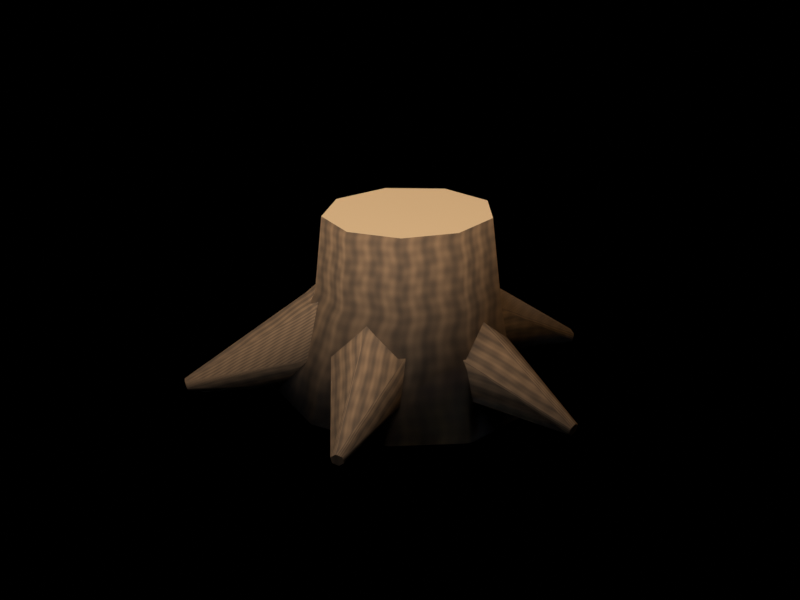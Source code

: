 # Source: source.blend  (saved by Blender 5.2.44; exported with 4.5.12 LTS)
import bpy
from mathutils import Matrix  # noqa: F401  (used for matrix-valued properties, if any)

bpy.ops.wm.read_factory_settings(use_empty=True)
scene = bpy.context.scene
scene.name = 'Scene'

# ---- collections
col_original_woodland_geometry = bpy.data.collections.new('Original woodland geometry'); scene.collection.children.link(col_original_woodland_geometry)
col_studio = bpy.data.collections.new('Studio'); scene.collection.children.link(col_studio)

# ---- images (referenced by path relative to the original .blend; pixels are not part of the script)
import os
ASSET_DIR = os.environ.get("B2B_ASSET_DIR", "")  # directory of the original .blend (textures are referenced by path, not embedded)
HERE = os.path.dirname(os.path.abspath(__file__))  # packed textures are extracted next to this script under _unpacked/

def load_image(name, relpath, width, height, colorspace="sRGB"):
    """Load a texture the original file referenced (path relative to the .blend, or extracted next to this script)."""
    p = next((c for c in (os.path.join(HERE, relpath), os.path.join(ASSET_DIR, relpath)) if relpath and os.path.exists(c)), "")
    if p:
        img = bpy.data.images.load(p, check_existing=True)
        img.name = name
    else:  # same state as the original file: an image datablock whose file is absent (Cycles renders it pink)
        img = bpy.data.images.new(name, width, height)
        img.source = "FILE"
        img.filepath = "//" + (relpath or name)
    img.colorspace_settings.name = colorspace
    return img
img_albedo_png = load_image('albedo.png', '_unpacked/albedo.5ba56a97.png', 512, 512, 'sRGB')

# ---- materials (node trees are filled in below, after node groups)
mat_original_warm_bark = bpy.data.materials.new('Original warm bark')
mat_original_warm_bark.diffuse_color = (1.0, 1.0, 1.0, 1.0)
mat_fresh_twig_ends = bpy.data.materials.new('Fresh twig ends')
mat_fresh_twig_ends.diffuse_color = (0.4969, 0.3515, 0.1912, 1.0)

# ---- material node trees
mat_original_warm_bark.use_nodes = True; mat_original_warm_bark.node_tree.nodes.clear()
_N = mat_original_warm_bark.node_tree.nodes; _L = mat_original_warm_bark.node_tree.links
n0 = _N.new('ShaderNodeBsdfPrincipled'); n0.name = 'Principled BSDF'; n0.location = (-200, 100)
n0.inputs[2].default_value = 0.86
n0.inputs[10].default_value = 0.005
n1 = _N.new('ShaderNodeOutputMaterial'); n1.name = 'Material Output'; n1.location = (200, 100)
n2 = _N.new('ShaderNodeTexImage'); n2.name = 'Image Texture'; n2.location = (0, 0)
n2.image = img_albedo_png
_L.new(n0.outputs[0], n1.inputs[0])
_L.new(n2.outputs[0], n0.inputs[0])
n1.is_active_output = True
mat_fresh_twig_ends.use_nodes = True; mat_fresh_twig_ends.node_tree.nodes.clear()
_N = mat_fresh_twig_ends.node_tree.nodes; _L = mat_fresh_twig_ends.node_tree.links
n0 = _N.new('ShaderNodeBsdfPrincipled'); n0.name = 'Principled BSDF'; n0.location = (-200, 100)
n0.inputs[0].default_value = (0.4969, 0.3515, 0.1912, 1.0)
n0.inputs[2].default_value = 0.86
n0.inputs[10].default_value = 0.005
n1 = _N.new('ShaderNodeOutputMaterial'); n1.name = 'Material Output'; n1.location = (200, 100)
_L.new(n0.outputs[0], n1.inputs[0])
n1.is_active_output = True

# ---- world
world_studio___pure_black_background = bpy.data.worlds.new('Studio · pure black background'); scene.world = world_studio___pure_black_background
world_studio___pure_black_background.use_nodes = True; world_studio___pure_black_background.node_tree.nodes.clear()
_N = world_studio___pure_black_background.node_tree.nodes; _L = world_studio___pure_black_background.node_tree.links
n0 = _N.new('ShaderNodeBackground'); n0.name = 'Background'; n0.location = (-200, 100)
n0.inputs[0].default_value = (0.0, 0.0, 0.0, 1.0)
n0.inputs[1].default_value = 0.0
n1 = _N.new('ShaderNodeOutputWorld'); n1.name = 'World Output'; n1.location = (200, 100)
_L.new(n0.outputs[0], n1.inputs[0])
n1.is_active_output = True

# ---- cameras
cam_reference_orthographic_lens = bpy.data.cameras.new('Reference orthographic lens')
cam_reference_orthographic_lens.type = 'ORTHO'
cam_reference_orthographic_lens.ortho_scale = 3.2

# ---- lights
light_warm_key = bpy.data.lights.new('Warm key', 'AREA')
light_warm_key.color = (1.0, 0.84, 0.67)
light_warm_key.energy = 432.0
light_warm_key.shape = 'DISK'
light_warm_key.size = 3.0
light_soft_front_fill = bpy.data.lights.new('Soft front fill', 'AREA')
light_soft_front_fill.color = (0.78, 0.84, 1.0)
light_soft_front_fill.energy = 234.0
light_soft_front_fill.shape = 'DISK'
light_soft_front_fill.size = 3.6
light_amber_right_rim = bpy.data.lights.new('Amber right rim', 'AREA')
light_amber_right_rim.color = (1.0, 0.74, 0.47)
light_amber_right_rim.energy = 180.0
light_amber_right_rim.shape = 'DISK'
light_amber_right_rim.size = 2.4

# ---- meshes
me_harvest_stump = bpy.data.meshes.new('Harvest stump')
me_harvest_stump.from_pydata([(-0.4969, 0.0, 0.05522), (-0.3807, -0.3214, 0.0423), (-0.08629, -0.4924, 0.009588), (0.2485, -0.433, -0.02761), (0.467, -0.171, -0.05189), (0.467, 0.171, -0.05189), (0.2485, 0.433, -0.02761), (-0.08629, 0.4924, 0.009588), (-0.3807, 0.3214, 0.0423), (-0.3297, -0.0007039, 0.4646), (-0.2402, -0.2447, 0.4674), (-0.01488, -0.3742, 0.4621), (0.2408, -0.3286, 0.4511), (0.4072, -0.1293, 0.4396), (0.4064, 0.1306, 0.4329), (0.2389, 0.3293, 0.4343), (-0.017, 0.374, 0.443), (-0.2416, 0.2436, 0.455), (-0.3194, 0.01726, 0.759), (-0.2367, -0.2067, 0.7776), (-0.02922, -0.3245, 0.7973), (0.2059, -0.2812, 0.8089), (0.3588, -0.09691, 0.807), (0.3578, 0.1421, 0.7925), (0.2034, 0.3239, 0.7721), (-0.03211, 0.3636, 0.7554), (-0.2386, 0.2425, 0.7502)], [], [(8, 7, 6, 5, 4, 3, 2, 1, 0), (18, 19, 20, 21, 22, 23, 24, 25, 26), (0, 1, 10, 9), (1, 2, 11, 10), (2, 3, 12, 11), (3, 4, 13, 12), (4, 5, 14, 13), (5, 6, 15, 14), (6, 7, 16, 15), (7, 8, 17, 16), (8, 0, 9, 17), (9, 10, 19, 18), (10, 11, 20, 19), (11, 12, 21, 20), (12, 13, 22, 21), (13, 14, 23, 22), (14, 15, 24, 23), (15, 16, 25, 24), (16, 17, 26, 25), (17, 9, 18, 26)])
me_harvest_stump.polygons.foreach_set('use_smooth', [0, 0, 1, 1, 1, 1, 1, 1, 1, 1, 1, 1, 1, 1, 1, 1, 1, 1, 1, 1])
me_harvest_stump.polygons.foreach_set('material_index', [1, 1, 0, 0, 0, 0, 0, 0, 0, 0, 0, 0, 0, 0, 0, 0, 0, 0, 0, 0])
_uv = me_harvest_stump.uv_layers.new(name='ForestUV')
_uv.uv.foreach_set('vector', [-0.2284, 0.1928, -0.05178, 0.2954, 0.1491, 0.2598, 0.2802, 0.1026, 0.2802, -0.1026, 0.1491, -0.2598, -0.05178, -0.2954, -0.2284, -0.1928, -0.2982, 0.0, -0.1916, 0.01035, -0.142, -0.124, -0.01753, -0.1947, 0.1236, -0.1687, 0.2153, -0.05814, 0.2147, 0.08524, 0.122, 0.1944, -0.01927, 0.2181, -0.1431, 0.1455, 0.0, 0.0, 0.125, 0.0, 0.125, 1.0, 0.0, 1.0, 0.125, 0.0, 0.25, 0.0, 0.25, 1.0, 0.125, 1.0, 0.25, 0.0, 0.375, 0.0, 0.375, 1.0, 0.25, 1.0, 0.375, 0.0, 0.5, 0.0, 0.5, 1.0, 0.375, 1.0, 0.5, 0.0, 0.625, 0.0, 0.625, 1.0, 0.5, 1.0, 0.625, 0.0, 0.75, 0.0, 0.75, 1.0, 0.625, 1.0, 0.75, 0.0, 0.875, 0.0, 0.875, 1.0, 0.75, 1.0, 0.875, 0.0, 1.0, 0.0, 1.0, 1.0, 0.875, 1.0, 1.0, 0.0, 0.0, 0.0, 0.0, 1.0, 1.0, 1.0, 0.0, 1.0, 0.125, 1.0, 0.125, 2.0, 0.0, 2.0, 0.125, 1.0, 0.25, 1.0, 0.25, 2.0, 0.125, 2.0, 0.25, 1.0, 0.375, 1.0, 0.375, 2.0, 0.25, 2.0, 0.375, 1.0, 0.5, 1.0, 0.5, 2.0, 0.375, 2.0, 0.5, 1.0, 0.625, 1.0, 0.625, 2.0, 0.5, 2.0, 0.625, 1.0, 0.75, 1.0, 0.75, 2.0, 0.625, 2.0, 0.75, 1.0, 0.875, 1.0, 0.875, 2.0, 0.75, 2.0, 0.875, 1.0, 1.0, 1.0, 1.0, 2.0, 0.875, 2.0, 1.0, 1.0, 0.0, 1.0, 0.0, 2.0, 1.0, 2.0])
me_harvest_stump.materials.append(mat_original_warm_bark)
me_harvest_stump.materials.append(mat_fresh_twig_ends)
me_harvest_stump.update()
me_stump_root = bpy.data.meshes.new('Stump root')
me_stump_root.from_pydata([(0.8397, 0.0, 0.01181), (0.8449, -0.02598, 0.0259), (0.8551, -0.02598, 0.0541), (0.8603, -3.674e-18, 0.06819), (0.8551, 0.02598, 0.0541), (0.8449, 0.02598, 0.0259), (0.2148, 0.0, 0.05904), (0.2574, -0.1732, 0.1495), (0.3426, -0.1732, 0.3305), (0.3852, -2.449e-17, 0.421), (0.3426, 0.1732, 0.3305), (0.2574, 0.1732, 0.1495), (-0.1387, 0.0, 0.232), (-0.06934, -0.2165, 0.336), (0.06934, -0.2165, 0.544), (0.1387, -3.062e-17, 0.648), (0.06934, 0.2165, 0.544), (-0.06934, 0.2165, 0.336)], [], [(5, 4, 3, 2, 1, 0), (12, 13, 14, 15, 16, 17), (0, 1, 7, 6), (1, 2, 8, 7), (2, 3, 9, 8), (3, 4, 10, 9), (4, 5, 11, 10), (5, 0, 6, 11), (6, 7, 13, 12), (7, 8, 14, 13), (8, 9, 15, 14), (9, 10, 16, 15), (10, 11, 17, 16), (11, 6, 12, 17)])
me_stump_root.polygons.foreach_set('use_smooth', [0, 0, 1, 1, 1, 1, 1, 1, 1, 1, 1, 1, 1, 1])
_uv = me_stump_root.uv_layers.new(name='ForestUV')
_uv.uv.foreach_set('vector', [0.01559, 0.01554, 0.01559, 0.03246, -2.204e-18, 0.04092, -0.01559, 0.03246, -0.01559, 0.01554, 0.0, 0.007084, 0.0, 0.1392, -0.1299, 0.2016, -0.1299, 0.3264, -1.837e-17, 0.3888, 0.1299, 0.3264, 0.1299, 0.2016, 0.0, 0.0, 0.2, 0.0, 0.2, 1.0, 0.0, 1.0, 0.2, 0.0, 0.4, 0.0, 0.4, 1.0, 0.2, 1.0, 0.4, 0.0, 0.6, 0.0, 0.6, 1.0, 0.4, 1.0, 0.6, 0.0, 0.8, 0.0, 0.8, 1.0, 0.6, 1.0, 0.8, 0.0, 1.0, 0.0, 1.0, 1.0, 0.8, 1.0, 1.0, 0.0, 0.0, 0.0, 0.0, 1.0, 1.0, 1.0, 0.0, 1.0, 0.2, 1.0, 0.2, 2.0, 0.0, 2.0, 0.2, 1.0, 0.4, 1.0, 0.4, 2.0, 0.2, 2.0, 0.4, 1.0, 0.6, 1.0, 0.6, 2.0, 0.4, 2.0, 0.6, 1.0, 0.8, 1.0, 0.8, 2.0, 0.6, 2.0, 0.8, 1.0, 1.0, 1.0, 1.0, 2.0, 0.8, 2.0, 1.0, 1.0, 0.0, 1.0, 0.0, 2.0, 1.0, 2.0])
me_stump_root.materials.append(mat_original_warm_bark)
me_stump_root.update()
me_stump_root_001 = bpy.data.meshes.new('Stump root.001')
me_stump_root_001.from_pydata([(0.2627, 0.8191, 0.06802), (0.2378, 0.8208, 0.05132), (0.2378, 0.8101, 0.02329), (0.2627, 0.7977, 0.01198), (0.2875, 0.796, 0.02868), (0.2875, 0.8067, 0.05671), (0.09778, 0.3727, 0.4198), (-0.071, 0.3744, 0.3126), (-0.07607, 0.2871, 0.1327), (0.08763, 0.198, 0.06015), (0.2564, 0.1962, 0.1674), (0.2615, 0.2836, 0.3473), (0.01595, 0.1397, 0.6467), (-0.2008, 0.1235, 0.5232), (-0.2167, -0.01617, 0.3165), (-0.01595, -0.1397, 0.2333), (0.2008, -0.1235, 0.3568), (0.2167, 0.01617, 0.5635)], [], [(5, 4, 3, 2, 1, 0), (12, 13, 14, 15, 16, 17), (0, 1, 7, 6), (1, 2, 8, 7), (2, 3, 9, 8), (3, 4, 10, 9), (4, 5, 11, 10), (5, 0, 6, 11), (6, 7, 13, 12), (7, 8, 14, 13), (8, 9, 15, 14), (9, 10, 16, 15), (10, 11, 17, 16), (11, 6, 12, 17)])
me_stump_root_001.polygons.foreach_set('use_smooth', [0, 0, 1, 1, 1, 1, 1, 1, 1, 1, 1, 1, 1, 1])
_uv = me_stump_root_001.uv_layers.new(name='ForestUV')
_uv.uv.foreach_set('vector', [0.1725, 0.03402, 0.1725, 0.01721, 0.1576, 0.007187, 0.1427, 0.01398, 0.1427, 0.03079, 0.1576, 0.04081, 0.009568, 0.388, -0.1205, 0.3139, -0.13, 0.1899, -0.009568, 0.14, 0.1205, 0.2141, 0.13, 0.3381, 0.0, 0.0, 0.2, 0.0, 0.2, 1.0, 0.0, 1.0, 0.2, 0.0, 0.4, 0.0, 0.4, 1.0, 0.2, 1.0, 0.4, 0.0, 0.6, 0.0, 0.6, 1.0, 0.4, 1.0, 0.6, 0.0, 0.8, 0.0, 0.8, 1.0, 0.6, 1.0, 0.8, 0.0, 1.0, 0.0, 1.0, 1.0, 0.8, 1.0, 1.0, 0.0, 0.0, 0.0, 0.0, 1.0, 1.0, 1.0, 0.0, 1.0, 0.2, 1.0, 0.2, 2.0, 0.0, 2.0, 0.2, 1.0, 0.4, 1.0, 0.4, 2.0, 0.2, 2.0, 0.4, 1.0, 0.6, 1.0, 0.6, 2.0, 0.4, 2.0, 0.6, 1.0, 0.8, 1.0, 0.8, 2.0, 0.6, 2.0, 0.8, 1.0, 1.0, 1.0, 1.0, 2.0, 0.8, 2.0, 1.0, 1.0, 0.0, 1.0, 0.0, 2.0, 1.0, 2.0])
me_stump_root_001.materials.append(mat_original_warm_bark)
me_stump_root_001.update()
me_stump_root_002 = bpy.data.meshes.new('Stump root.002')
me_stump_root_002.from_pydata([(-0.7053, 0.4753, 0.04), (-0.6893, 0.4823, 0.01558), (-0.6717, 0.5065, 0.01558), (-0.67, 0.5239, 0.04), (-0.686, 0.517, 0.06442), (-0.7037, 0.4927, 0.06442), (-0.3603, 0.01453, 0.24), (-0.2418, 0.05208, 0.08328), (-0.1243, 0.2139, 0.08328), (-0.1251, 0.3381, 0.24), (-0.2436, 0.3006, 0.3967), (-0.3611, 0.1388, 0.3967), (-0.1469, -0.2023, 0.44), (0.02369, -0.1717, 0.2599), (0.1706, 0.03054, 0.2599), (0.1469, 0.2023, 0.44), (-0.02369, 0.1717, 0.6201), (-0.1706, -0.03054, 0.6201)], [], [(5, 4, 3, 2, 1, 0), (12, 13, 14, 15, 16, 17), (0, 1, 7, 6), (1, 2, 8, 7), (2, 3, 9, 8), (3, 4, 10, 9), (4, 5, 11, 10), (5, 0, 6, 11), (6, 7, 13, 12), (7, 8, 14, 13), (8, 9, 15, 14), (9, 10, 16, 15), (10, 11, 17, 16), (11, 6, 12, 17)])
me_stump_root_002.polygons.foreach_set('use_smooth', [0, 0, 1, 1, 1, 1, 1, 1, 1, 1, 1, 1, 1, 1])
_uv = me_stump_root_002.uv_layers.new(name='ForestUV')
_uv.uv.foreach_set('vector', [0.2956, 0.03865, 0.3102, 0.03865, 0.3143, 0.024, 0.3039, 0.00935, 0.2894, 0.00935, 0.2852, 0.024, -0.1214, 0.264, -0.103, 0.1559, 0.01832, 0.1559, 0.1214, 0.264, 0.103, 0.3721, -0.01832, 0.3721, 0.0, 0.0, 0.2, 0.0, 0.2, 1.0, 0.0, 1.0, 0.2, 0.0, 0.4, 0.0, 0.4, 1.0, 0.2, 1.0, 0.4, 0.0, 0.6, 0.0, 0.6, 1.0, 0.4, 1.0, 0.6, 0.0, 0.8, 0.0, 0.8, 1.0, 0.6, 1.0, 0.8, 0.0, 1.0, 0.0, 1.0, 1.0, 0.8, 1.0, 1.0, 0.0, 0.0, 0.0, 0.0, 1.0, 1.0, 1.0, 0.0, 1.0, 0.2, 1.0, 0.2, 2.0, 0.0, 2.0, 0.2, 1.0, 0.4, 1.0, 0.4, 2.0, 0.2, 2.0, 0.4, 1.0, 0.6, 1.0, 0.6, 2.0, 0.4, 2.0, 0.6, 1.0, 0.8, 1.0, 0.8, 2.0, 0.6, 2.0, 0.8, 1.0, 1.0, 1.0, 1.0, 2.0, 0.8, 2.0, 1.0, 1.0, 0.0, 1.0, 0.0, 2.0, 1.0, 2.0])
me_stump_root_002.materials.append(mat_original_warm_bark)
me_stump_root_002.update()
me_stump_root_003 = bpy.data.meshes.new('Stump root.003')
me_stump_root_003.from_pydata([(-0.67, -0.5239, 0.04), (-0.6717, -0.5065, 0.01558), (-0.6893, -0.4823, 0.01558), (-0.7053, -0.4753, 0.04), (-0.7037, -0.4927, 0.06442), (-0.686, -0.517, 0.06442), (-0.1251, -0.3381, 0.24), (-0.1243, -0.2139, 0.08328), (-0.2418, -0.05208, 0.08328), (-0.3603, -0.01453, 0.24), (-0.3611, -0.1388, 0.3967), (-0.2436, -0.3006, 0.3967), (0.1469, -0.2023, 0.44), (0.1706, -0.03054, 0.2599), (0.02369, 0.1717, 0.2599), (-0.1469, 0.2023, 0.44), (-0.1706, 0.03054, 0.6201), (-0.02369, -0.1717, 0.6201)], [], [(5, 4, 3, 2, 1, 0), (12, 13, 14, 15, 16, 17), (0, 1, 7, 6), (1, 2, 8, 7), (2, 3, 9, 8), (3, 4, 10, 9), (4, 5, 11, 10), (5, 0, 6, 11), (6, 7, 13, 12), (7, 8, 14, 13), (8, 9, 15, 14), (9, 10, 16, 15), (10, 11, 17, 16), (11, 6, 12, 17)])
me_stump_root_003.polygons.foreach_set('use_smooth', [0, 0, 1, 1, 1, 1, 1, 1, 1, 1, 1, 1, 1, 1])
_uv = me_stump_root_003.uv_layers.new(name='ForestUV')
_uv.uv.foreach_set('vector', [-0.3102, 0.03865, -0.2956, 0.03865, -0.2852, 0.024, -0.2894, 0.00935, -0.3039, 0.00935, -0.3143, 0.024, -0.1214, 0.264, -0.01832, 0.1559, 0.103, 0.1559, 0.1214, 0.264, 0.01832, 0.3721, -0.103, 0.3721, 0.0, 0.0, 0.2, 0.0, 0.2, 1.0, 0.0, 1.0, 0.2, 0.0, 0.4, 0.0, 0.4, 1.0, 0.2, 1.0, 0.4, 0.0, 0.6, 0.0, 0.6, 1.0, 0.4, 1.0, 0.6, 0.0, 0.8, 0.0, 0.8, 1.0, 0.6, 1.0, 0.8, 0.0, 1.0, 0.0, 1.0, 1.0, 0.8, 1.0, 1.0, 0.0, 0.0, 0.0, 0.0, 1.0, 1.0, 1.0, 0.0, 1.0, 0.2, 1.0, 0.2, 2.0, 0.0, 2.0, 0.2, 1.0, 0.4, 1.0, 0.4, 2.0, 0.2, 2.0, 0.4, 1.0, 0.6, 1.0, 0.6, 2.0, 0.4, 2.0, 0.6, 1.0, 0.8, 1.0, 0.8, 2.0, 0.6, 2.0, 0.8, 1.0, 1.0, 1.0, 1.0, 2.0, 0.8, 2.0, 1.0, 1.0, 0.0, 1.0, 0.0, 2.0, 1.0, 2.0])
me_stump_root_003.materials.append(mat_original_warm_bark)
me_stump_root_003.update()
me_stump_root_004 = bpy.data.meshes.new('Stump root.004')
me_stump_root_004.from_pydata([(0.2627, -0.7977, 0.01198), (0.2378, -0.8101, 0.02329), (0.2378, -0.8208, 0.05132), (0.2627, -0.8191, 0.06802), (0.2875, -0.8067, 0.05671), (0.2875, -0.796, 0.02868), (0.08763, -0.198, 0.06015), (-0.07607, -0.2871, 0.1327), (-0.071, -0.3744, 0.3126), (0.09778, -0.3727, 0.4198), (0.2615, -0.2836, 0.3473), (0.2564, -0.1962, 0.1674), (-0.01595, 0.1397, 0.2333), (-0.2167, 0.01617, 0.3165), (-0.2008, -0.1235, 0.5232), (0.01595, -0.1397, 0.6467), (0.2167, -0.01617, 0.5635), (0.2008, 0.1235, 0.3568)], [], [(5, 4, 3, 2, 1, 0), (12, 13, 14, 15, 16, 17), (0, 1, 7, 6), (1, 2, 8, 7), (2, 3, 9, 8), (3, 4, 10, 9), (4, 5, 11, 10), (5, 0, 6, 11), (6, 7, 13, 12), (7, 8, 14, 13), (8, 9, 15, 14), (9, 10, 16, 15), (10, 11, 17, 16), (11, 6, 12, 17)])
me_stump_root_004.polygons.foreach_set('use_smooth', [0, 0, 1, 1, 1, 1, 1, 1, 1, 1, 1, 1, 1, 1])
_uv = me_stump_root_004.uv_layers.new(name='ForestUV')
_uv.uv.foreach_set('vector', [0.1725, 0.01721, 0.1725, 0.03402, 0.1576, 0.04081, 0.1427, 0.03079, 0.1427, 0.01398, 0.1576, 0.007187, -0.009568, 0.14, -0.13, 0.1899, -0.1205, 0.3139, 0.009568, 0.388, 0.13, 0.3381, 0.1205, 0.2141, 0.0, 0.0, 0.2, 0.0, 0.2, 1.0, 0.0, 1.0, 0.2, 0.0, 0.4, 0.0, 0.4, 1.0, 0.2, 1.0, 0.4, 0.0, 0.6, 0.0, 0.6, 1.0, 0.4, 1.0, 0.6, 0.0, 0.8, 0.0, 0.8, 1.0, 0.6, 1.0, 0.8, 0.0, 1.0, 0.0, 1.0, 1.0, 0.8, 1.0, 1.0, 0.0, 0.0, 0.0, 0.0, 1.0, 1.0, 1.0, 0.0, 1.0, 0.2, 1.0, 0.2, 2.0, 0.0, 2.0, 0.2, 1.0, 0.4, 1.0, 0.4, 2.0, 0.2, 2.0, 0.4, 1.0, 0.6, 1.0, 0.6, 2.0, 0.4, 2.0, 0.6, 1.0, 0.8, 1.0, 0.8, 2.0, 0.6, 2.0, 0.8, 1.0, 1.0, 1.0, 1.0, 2.0, 0.8, 2.0, 1.0, 1.0, 0.0, 1.0, 0.0, 2.0, 1.0, 2.0])
me_stump_root_004.materials.append(mat_original_warm_bark)
me_stump_root_004.update()

# ---- objects
ob_harvest_stump = bpy.data.objects.new('Harvest stump', me_harvest_stump)
ob_stump_root = bpy.data.objects.new('Stump root', me_stump_root)
ob_stump_root_001 = bpy.data.objects.new('Stump root.001', me_stump_root_001)
ob_stump_root_002 = bpy.data.objects.new('Stump root.002', me_stump_root_002)
ob_stump_root_003 = bpy.data.objects.new('Stump root.003', me_stump_root_003)
ob_stump_root_004 = bpy.data.objects.new('Stump root.004', me_stump_root_004)
ob_reference_camera = bpy.data.objects.new('Reference camera', cam_reference_orthographic_lens)
ob_warm_key = bpy.data.objects.new('Warm key', light_warm_key)
ob_soft_front_fill = bpy.data.objects.new('Soft front fill', light_soft_front_fill)
ob_amber_right_rim = bpy.data.objects.new('Amber right rim', light_amber_right_rim)

# ---- transforms, parenting, visibility, modifiers, constraints
ob_harvest_stump.location = (0.0, 0.0, 0.0)
ob_stump_root.location = (0.0, 0.0, 0.0)
ob_stump_root_001.location = (0.0, 0.0, 0.0)
ob_stump_root_002.location = (0.0, 0.0, 0.0)
ob_stump_root_003.location = (0.0, 0.0, 0.0)
ob_stump_root_004.location = (0.0, 0.0, 0.0)
ob_reference_camera.location = (10.64, -15.19, 7.892)
ob_reference_camera.rotation_euler = (1.187, 9.608e-09, 0.6109)
ob_warm_key.location = (-1.8, -2.4, 7.72)
ob_warm_key.rotation_euler = (0.6787, -2.613e-09, -0.6435)
ob_soft_front_fill.location = (0.6, -3.6, 5.92)
ob_soft_front_fill.rotation_euler = (1.087, 5.175e-09, 0.1651)
ob_amber_right_rim.location = (3.0, 1.8, 7.12)
ob_amber_right_rim.rotation_euler = (0.8425, 3.446e-08, 2.111)

# ---- collection membership
col_original_woodland_geometry.objects.link(ob_harvest_stump)
col_original_woodland_geometry.objects.link(ob_stump_root)
col_original_woodland_geometry.objects.link(ob_stump_root_001)
col_original_woodland_geometry.objects.link(ob_stump_root_002)
col_original_woodland_geometry.objects.link(ob_stump_root_003)
col_original_woodland_geometry.objects.link(ob_stump_root_004)
col_studio.objects.link(ob_reference_camera)
col_studio.objects.link(ob_warm_key)
col_studio.objects.link(ob_soft_front_fill)
col_studio.objects.link(ob_amber_right_rim)

# ---- scene / render settings (as saved in the file)
scene.camera = ob_reference_camera
scene.frame_start = 1; scene.frame_end = 250; scene.frame_set(1)
scene.render.engine = 'CYCLES'
scene.render.image_settings.color_mode = 'RGB'
scene.render.resolution_x = 1200
scene.render.resolution_y = 900
scene.render.bake_bias = 0.0
scene.render.bake_samples = 0
scene.render.compositor_device = 'GPU'
scene.cycles.samples = 32
scene.cycles.max_bounces = 6
scene.eevee.use_volume_custom_range = False
scene.eevee.fast_gi_thickness_near = 0.1
scene.eevee.fast_gi_thickness_far = 0.0
scene.eevee.ray_tracing_options.screen_trace_thickness = 0.1
scene.view_settings.view_transform = 'Standard'
bpy.context.view_layer.update()
